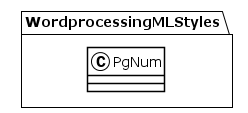

The diagram above was rendered by PlantUML. Its source (embedded in the PNG):
@startuml
!theme plain
package WordprocessingMLStyles {
class PgNum {
}
}
@enduml